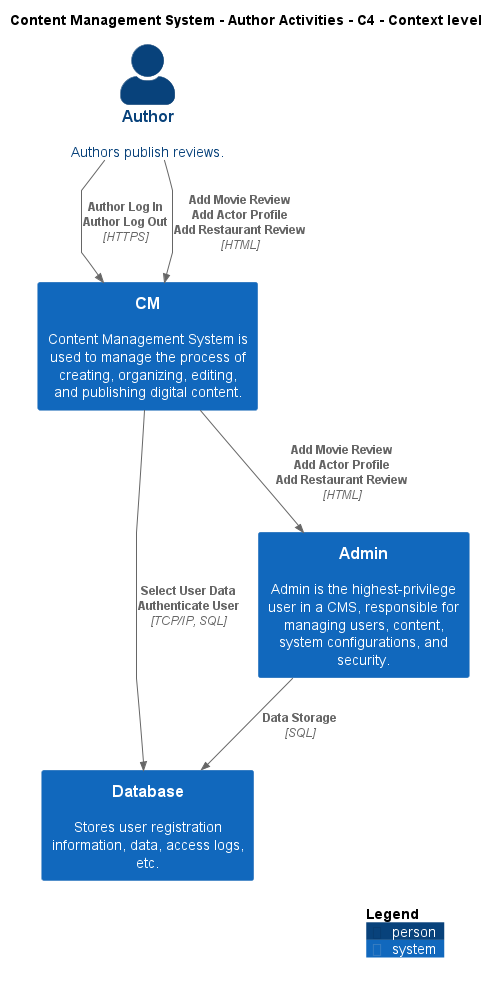

The diagram above was rendered by PlantUML. Its source (embedded in the PNG):
@startuml
!include ..\..\..\.c4s\C4_Context.puml

AddElementTag("c4interflow:lifecycle:new", $bgColor=green, $fontColor=#ffffff, $borderColor=green, $shadowing="False")
AddElementTag("c4interflow:lifecycle:changed", $bgColor=orange, $fontColor=#ffffff, $borderColor=orange, $shadowing="False")
AddElementTag("c4interflow:lifecycle:removed", $bgColor=red, $fontColor=#ffffff, $borderColor=red, $shadowing="False")

AddRelTag("c4interflow:lifecycle:new", $textColor=green, $lineColor=green)
AddRelTag("c4interflow:lifecycle:changed", $textColor=orange, $lineColor=orange)
AddRelTag("c4interflow:lifecycle:removed", $textColor=red, $lineColor=red)

SHOW_PERSON_PORTRAIT()
LAYOUT_TOP_DOWN()

skinparam linetype polyline

title Content Management System - Author Activities - C4 - Context level

Person(ContentManagementSystem.Actors.Author, "Author", "Authors publish reviews.")
System(ContentManagementSystem.SoftwareSystems.CM, "CM", "Content Management System is used to manage the process of creating, organizing, editing, and publishing digital content.")
System(ContentManagementSystem.SoftwareSystems.Database, "Database", "Stores user registration information, data, access logs, etc.")
System(ContentManagementSystem.SoftwareSystems.Admin, "Admin", "Admin is the highest-privilege user in a CMS, responsible for managing users, content, system configurations, and security.")

Rel(ContentManagementSystem.Actors.Author, ContentManagementSystem.SoftwareSystems.CM, "Author Log In\nAuthor Log Out", "HTTPS", $tags="protocol:https")
Rel(ContentManagementSystem.Actors.Author, ContentManagementSystem.SoftwareSystems.CM, "Add Movie Review\nAdd Actor Profile\nAdd Restaurant Review", "HTML", $tags="protocol:html")
Rel(ContentManagementSystem.SoftwareSystems.CM, ContentManagementSystem.SoftwareSystems.Database, "Select User Data\nAuthenticate User", "TCP/IP, SQL", $tags="protocol:tcp/ip, sql")
Rel(ContentManagementSystem.SoftwareSystems.CM, ContentManagementSystem.SoftwareSystems.Admin, "Add Movie Review\nAdd Actor Profile\nAdd Restaurant Review", "HTML", $tags="protocol:html")
Rel(ContentManagementSystem.SoftwareSystems.Admin, ContentManagementSystem.SoftwareSystems.Database, "Data Storage", "SQL", $tags="protocol:sql")


SHOW_LEGEND()
@enduml